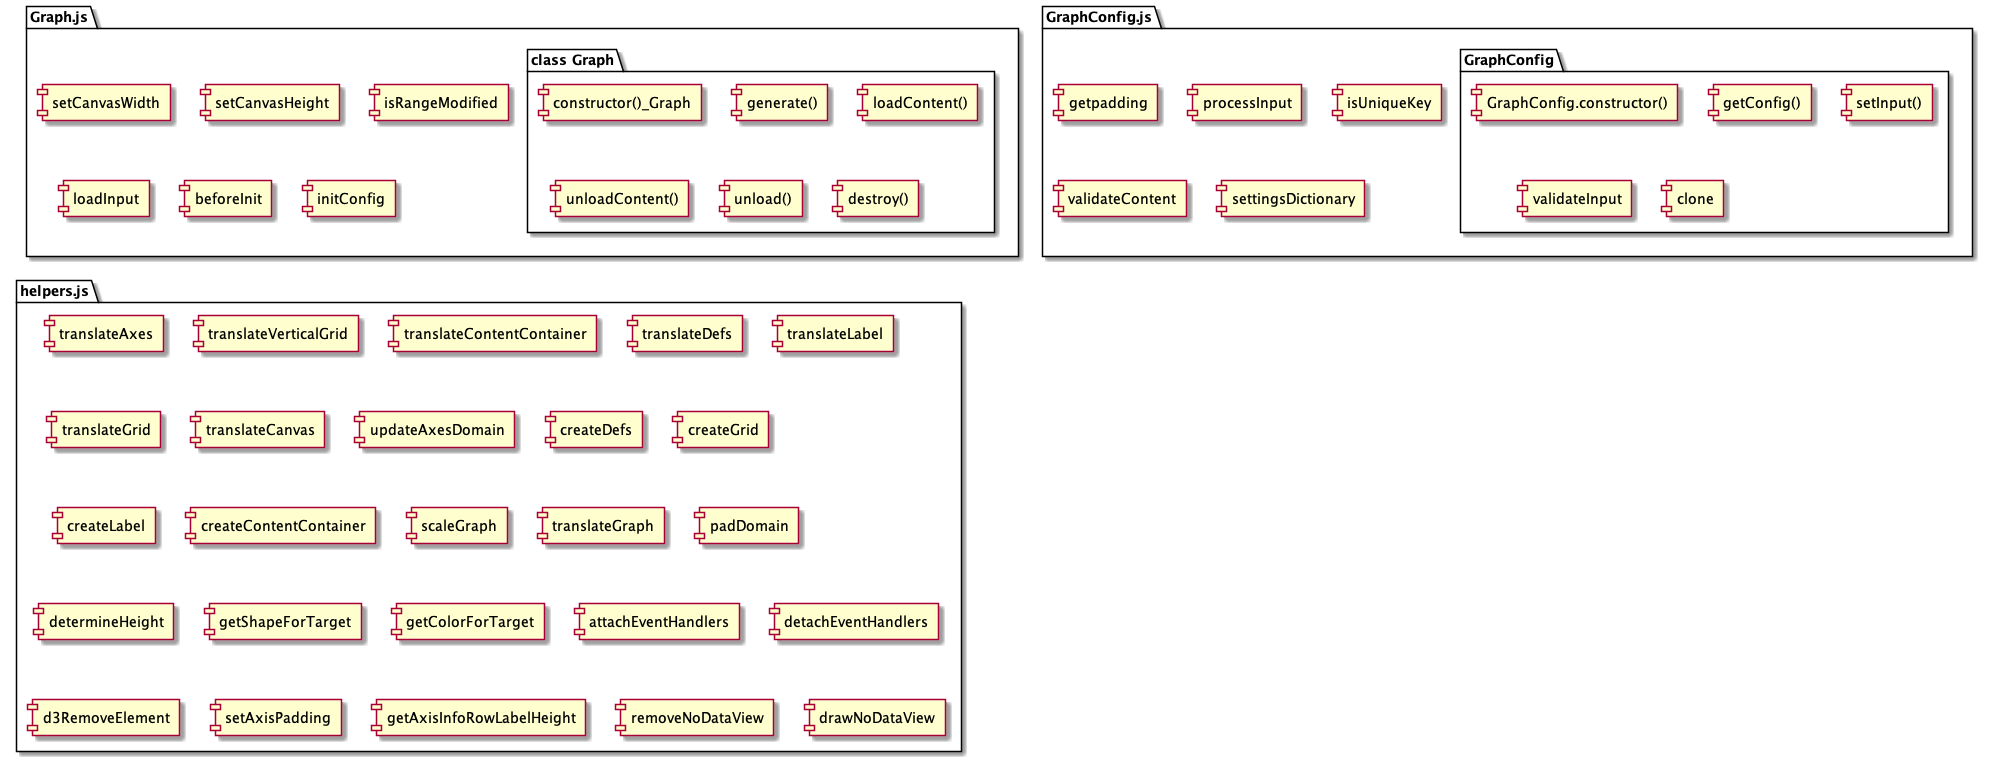

The diagram above was rendered by PlantUML. Its source (embedded in the PNG):
@startuml
package "Graph.js" {
    package "class Graph" {
        [constructor()_Graph]
        [generate()] 
        [loadContent()]
        [unloadContent()]
        [unload()] 
        [destroy()]
    }

    [setCanvasWidth]
    [setCanvasHeight]
    [isRangeModified]
    [loadInput]
    [beforeInit]
    [initConfig]
}

package "GraphConfig.js" {

    package "GraphConfig" {
        [GraphConfig.constructor()]
        [getConfig()]
        [setInput()]
        [validateInput]
        [clone]
    }

    [getpadding]
    [processInput]
    [isUniqueKey]
    [validateContent]
    [settingsDictionary]
    
}

package "helpers.js"{
    [translateAxes]
    [translateVerticalGrid]
    [translateContentContainer]
    [translateDefs]
    [translateLabel]
    [translateGrid]
    [translateCanvas]
    [updateAxesDomain]
    [createDefs]
    [createGrid]
    [createLabel]
    [createContentContainer]
    [scaleGraph]
    [translateGraph]
    [padDomain]
    [determineHeight]
    [getShapeForTarget]
    [getColorForTarget]
    [attachEventHandlers]
    [detachEventHandlers]
    [d3RemoveElement]
    [setAxisPadding]
    [getAxisInfoRowLabelHeight]
    [removeNoDataView]
    [drawNoDataView]
}
@enduml